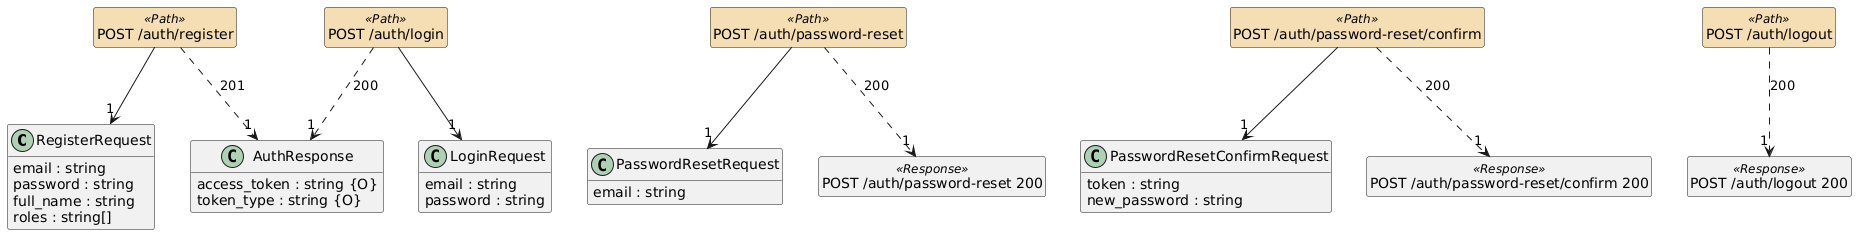

The diagram above was rendered by PlantUML. Its source (embedded in the PNG):
@startuml
hide <<Path>> circle
hide <<Response>> circle
hide <<Parameter>> circle
hide empty methods
hide empty fields
skinparam class {
BackgroundColor<<Path>> Wheat
}
set namespaceSeparator none

class "RegisterRequest" {
  {field} email : string
  {field} password : string
  {field} full_name : string
  {field} roles : string[]
}

class "AuthResponse" {
  {field} access_token : string {O}
  {field} token_type : string {O}
}

class "LoginRequest" {
  {field} email : string
  {field} password : string
}

class "PasswordResetRequest" {
  {field} email : string
}

class "PasswordResetConfirmRequest" {
  {field} token : string
  {field} new_password : string
}

class "POST /auth/register" <<Path>>  {
}

class "POST /auth/login" <<Path>>  {
}

class "POST /auth/logout" <<Path>>  {
}

class "POST /auth/logout 200" <<Response>>  {
}

class "POST /auth/password-reset" <<Path>>  {
}

class "POST /auth/password-reset 200" <<Response>>  {
}

class "POST /auth/password-reset/confirm" <<Path>>  {
}

class "POST /auth/password-reset/confirm 200" <<Response>>  {
}

"POST /auth/register" ..> "1" "AuthResponse"  :  "201"

"POST /auth/register" --> "1" "RegisterRequest"

"POST /auth/login" ..> "1" "AuthResponse"  :  "200"

"POST /auth/login" --> "1" "LoginRequest"

"POST /auth/logout" ..> "1" "POST /auth/logout 200"  :  "200"

"POST /auth/password-reset" ..> "1" "POST /auth/password-reset 200"  :  "200"

"POST /auth/password-reset" --> "1" "PasswordResetRequest"

"POST /auth/password-reset/confirm" ..> "1" "POST /auth/password-reset/confirm 200"  :  "200"

"POST /auth/password-reset/confirm" --> "1" "PasswordResetConfirmRequest"
@enduml